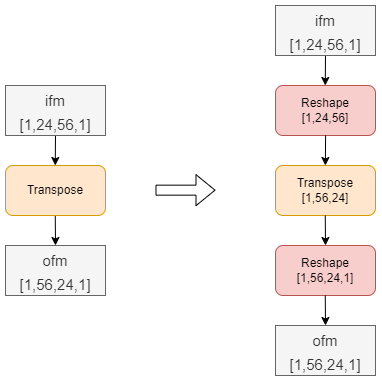

The diagram above was exported from draw.io. Its source (the exported page's mxGraphModel, read from the mxfile embedded in the PNG):
<mxGraphModel dx="981" dy="597" grid="1" gridSize="10" guides="1" tooltips="1" connect="1" arrows="1" fold="1" page="1" pageScale="1" pageWidth="1169" pageHeight="827" math="0" shadow="0">
  <root>
    <mxCell id="0" />
    <mxCell id="1" parent="0" />
    <mxCell id="LWd0k7jJXLXMxllsj8Te-14" value="" style="shape=flexArrow;endArrow=classic;html=1;rounded=0;" edge="1" parent="1">
      <mxGeometry width="50" height="50" relative="1" as="geometry">
        <mxPoint x="269.99999999999955" y="354.66" as="sourcePoint" />
        <mxPoint x="329.99999999999955" y="354.66" as="targetPoint" />
      </mxGeometry>
    </mxCell>
    <mxCell id="LWd0k7jJXLXMxllsj8Te-15" value="Transpose&lt;br&gt;[1,56,24]" style="rounded=1;whiteSpace=wrap;html=1;fillColor=#ffe6cc;strokeColor=#d79b00;" vertex="1" parent="1">
      <mxGeometry x="390" y="330" width="100" height="50" as="geometry" />
    </mxCell>
    <mxCell id="LWd0k7jJXLXMxllsj8Te-16" value="" style="endArrow=classic;html=1;rounded=0;" edge="1" parent="1">
      <mxGeometry width="50" height="50" relative="1" as="geometry">
        <mxPoint x="439.75999999999976" y="380" as="sourcePoint" />
        <mxPoint x="439.99999999999955" y="410" as="targetPoint" />
      </mxGeometry>
    </mxCell>
    <mxCell id="LWd0k7jJXLXMxllsj8Te-17" value="Reshape&lt;br&gt;[1,24,56]" style="rounded=1;whiteSpace=wrap;html=1;fillColor=#f8cecc;strokeColor=#b85450;" vertex="1" parent="1">
      <mxGeometry x="390" y="250" width="100" height="50" as="geometry" />
    </mxCell>
    <mxCell id="LWd0k7jJXLXMxllsj8Te-18" value="" style="endArrow=classic;html=1;rounded=0;exitX=0.5;exitY=1;exitDx=0;exitDy=0;" edge="1" parent="1">
      <mxGeometry width="50" height="50" relative="1" as="geometry">
        <mxPoint x="440.0999999999999" y="300" as="sourcePoint" />
        <mxPoint x="439.8599999999997" y="330" as="targetPoint" />
      </mxGeometry>
    </mxCell>
    <mxCell id="LWd0k7jJXLXMxllsj8Te-20" value="" style="endArrow=classic;html=1;rounded=0;exitX=0.5;exitY=1;exitDx=0;exitDy=0;" edge="1" parent="1" source="LWd0k7jJXLXMxllsj8Te-21">
      <mxGeometry width="50" height="50" relative="1" as="geometry">
        <mxPoint x="439.75999999999976" y="230" as="sourcePoint" />
        <mxPoint x="439.75999999999976" y="250" as="targetPoint" />
      </mxGeometry>
    </mxCell>
    <mxCell id="LWd0k7jJXLXMxllsj8Te-21" value="&lt;span style=&quot;font-size: 15px;&quot;&gt;ifm&lt;/span&gt;&lt;br style=&quot;font-size: 15px;&quot;&gt;&lt;span style=&quot;font-size: 15px;&quot;&gt;[1,24,56,1]&lt;/span&gt;" style="rounded=0;whiteSpace=wrap;html=1;fontSize=20;fillColor=#f5f5f5;fontColor=#333333;strokeColor=#666666;" vertex="1" parent="1">
      <mxGeometry x="390" y="170" width="100" height="50" as="geometry" />
    </mxCell>
    <mxCell id="LWd0k7jJXLXMxllsj8Te-22" value="" style="endArrow=classic;html=1;rounded=0;" edge="1" parent="1">
      <mxGeometry width="50" height="50" relative="1" as="geometry">
        <mxPoint x="169.7599999999993" y="380" as="sourcePoint" />
        <mxPoint x="170" y="410" as="targetPoint" />
      </mxGeometry>
    </mxCell>
    <mxCell id="LWd0k7jJXLXMxllsj8Te-23" value="Transpose" style="rounded=1;whiteSpace=wrap;html=1;fillColor=#ffe6cc;strokeColor=#d79b00;" vertex="1" parent="1">
      <mxGeometry x="120" y="330" width="100" height="50" as="geometry" />
    </mxCell>
    <mxCell id="LWd0k7jJXLXMxllsj8Te-24" value="&lt;font style=&quot;font-size: 15px;&quot;&gt;ofm&lt;br&gt;[1,56,24,1]&lt;br&gt;&lt;/font&gt;" style="rounded=0;whiteSpace=wrap;html=1;fontSize=20;fillColor=#f5f5f5;fontColor=#333333;strokeColor=#666666;" vertex="1" parent="1">
      <mxGeometry x="120" y="410" width="100" height="50" as="geometry" />
    </mxCell>
    <mxCell id="LWd0k7jJXLXMxllsj8Te-25" value="" style="endArrow=classic;html=1;rounded=0;exitX=0.5;exitY=1;exitDx=0;exitDy=0;" edge="1" parent="1" source="LWd0k7jJXLXMxllsj8Te-26">
      <mxGeometry width="50" height="50" relative="1" as="geometry">
        <mxPoint x="169.75999999999976" y="310" as="sourcePoint" />
        <mxPoint x="169.7599999999993" y="330" as="targetPoint" />
      </mxGeometry>
    </mxCell>
    <mxCell id="LWd0k7jJXLXMxllsj8Te-26" value="&lt;font style=&quot;font-size: 15px;&quot;&gt;ifm&lt;br&gt;[1,24,56,1]&lt;/font&gt;" style="rounded=0;whiteSpace=wrap;html=1;fontSize=20;fillColor=#f5f5f5;fontColor=#333333;strokeColor=#666666;" vertex="1" parent="1">
      <mxGeometry x="120" y="250" width="100" height="50" as="geometry" />
    </mxCell>
    <mxCell id="LWd0k7jJXLXMxllsj8Te-27" value="Reshape&lt;br&gt;[1,56,24,1]" style="rounded=1;whiteSpace=wrap;html=1;fillColor=#f8cecc;strokeColor=#b85450;" vertex="1" parent="1">
      <mxGeometry x="390" y="410" width="100" height="50" as="geometry" />
    </mxCell>
    <mxCell id="LWd0k7jJXLXMxllsj8Te-28" value="" style="endArrow=classic;html=1;rounded=0;" edge="1" parent="1">
      <mxGeometry width="50" height="50" relative="1" as="geometry">
        <mxPoint x="439.75999999999954" y="459.9999999999999" as="sourcePoint" />
        <mxPoint x="439.99999999999955" y="490" as="targetPoint" />
      </mxGeometry>
    </mxCell>
    <mxCell id="LWd0k7jJXLXMxllsj8Te-29" value="&lt;font style=&quot;font-size: 15px;&quot;&gt;ofm&lt;br&gt;[1,56,24,1]&lt;br&gt;&lt;/font&gt;" style="rounded=0;whiteSpace=wrap;html=1;fontSize=20;fillColor=#f5f5f5;fontColor=#333333;strokeColor=#666666;" vertex="1" parent="1">
      <mxGeometry x="390" y="490" width="100" height="50" as="geometry" />
    </mxCell>
  </root>
</mxGraphModel>